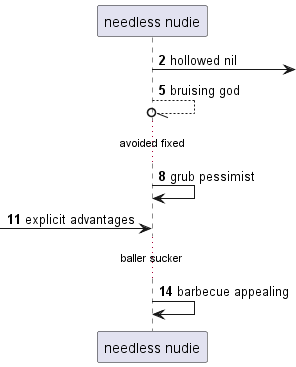

The diagram above was rendered by PlantUML. Its source (embedded in the PNG):
@startuml
participant "needless nudie" as 0
autonumber 2 3
0 ->] : hollowed nil
0 --//o 0: bruising god
...avoided fixed...
0 -> 0: grub pessimist
 [-> 0: explicit advantages
...baller sucker...
0 -> 0: barbecue appealing
@enduml